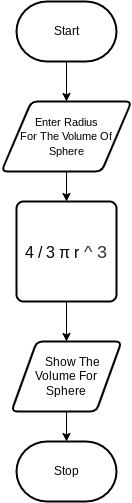

The diagram above was exported from draw.io. Its source (the exported page's mxGraphModel, read from the mxfile embedded in the PNG):
<mxGraphModel dx="900" dy="703" grid="1" gridSize="10" guides="1" tooltips="1" connect="1" arrows="1" fold="1" page="1" pageScale="1" pageWidth="850" pageHeight="1100" math="0" shadow="0">
  <root>
    <mxCell id="0" />
    <mxCell id="1" parent="0" />
    <mxCell id="11" style="edgeStyle=none;html=1;" edge="1" source="12" target="14" parent="1">
      <mxGeometry relative="1" as="geometry" />
    </mxCell>
    <mxCell id="12" value="Start" style="strokeWidth=2;html=1;shape=mxgraph.flowchart.terminator;whiteSpace=wrap;" vertex="1" parent="1">
      <mxGeometry x="130" y="260" width="100" height="60" as="geometry" />
    </mxCell>
    <mxCell id="13" style="edgeStyle=none;html=1;" edge="1" source="14" target="16" parent="1">
      <mxGeometry relative="1" as="geometry" />
    </mxCell>
    <mxCell id="14" value="&lt;font style=&quot;font-size: 11px&quot;&gt;Enter Radius&lt;br&gt;For The Volume Of Sphere&lt;/font&gt;" style="shape=parallelogram;html=1;strokeWidth=2;perimeter=parallelogramPerimeter;whiteSpace=wrap;rounded=1;arcSize=12;size=0.23;" vertex="1" parent="1">
      <mxGeometry x="115" y="360" width="130" height="70" as="geometry" />
    </mxCell>
    <mxCell id="15" style="edgeStyle=none;html=1;" edge="1" source="16" target="18" parent="1">
      <mxGeometry relative="1" as="geometry" />
    </mxCell>
    <mxCell id="16" value="&lt;span style=&quot;font-size: 16px&quot;&gt;4 / 3 π r&lt;/span&gt;&lt;font color=&quot;#333333&quot; face=&quot;Arial, sans-serif&quot;&gt;&lt;span style=&quot;font-size: 17.568px ; background-color: rgb(255 , 255 , 255)&quot;&gt;&amp;nbsp;^ 3&lt;/span&gt;&lt;/font&gt;" style="rounded=1;whiteSpace=wrap;html=1;absoluteArcSize=1;arcSize=14;strokeWidth=2;" vertex="1" parent="1">
      <mxGeometry x="130" y="460" width="100" height="100" as="geometry" />
    </mxCell>
    <mxCell id="17" style="edgeStyle=none;html=1;" edge="1" source="18" target="19" parent="1">
      <mxGeometry relative="1" as="geometry" />
    </mxCell>
    <mxCell id="18" value="&amp;nbsp; &amp;nbsp; Show The Volume For &lt;br&gt;Sphere" style="shape=parallelogram;html=1;strokeWidth=2;perimeter=parallelogramPerimeter;whiteSpace=wrap;rounded=1;arcSize=12;size=0.23;" vertex="1" parent="1">
      <mxGeometry x="125" y="600" width="110" height="70" as="geometry" />
    </mxCell>
    <mxCell id="19" value="Stop" style="strokeWidth=2;html=1;shape=mxgraph.flowchart.terminator;whiteSpace=wrap;" vertex="1" parent="1">
      <mxGeometry x="130" y="700" width="100" height="60" as="geometry" />
    </mxCell>
  </root>
</mxGraphModel>